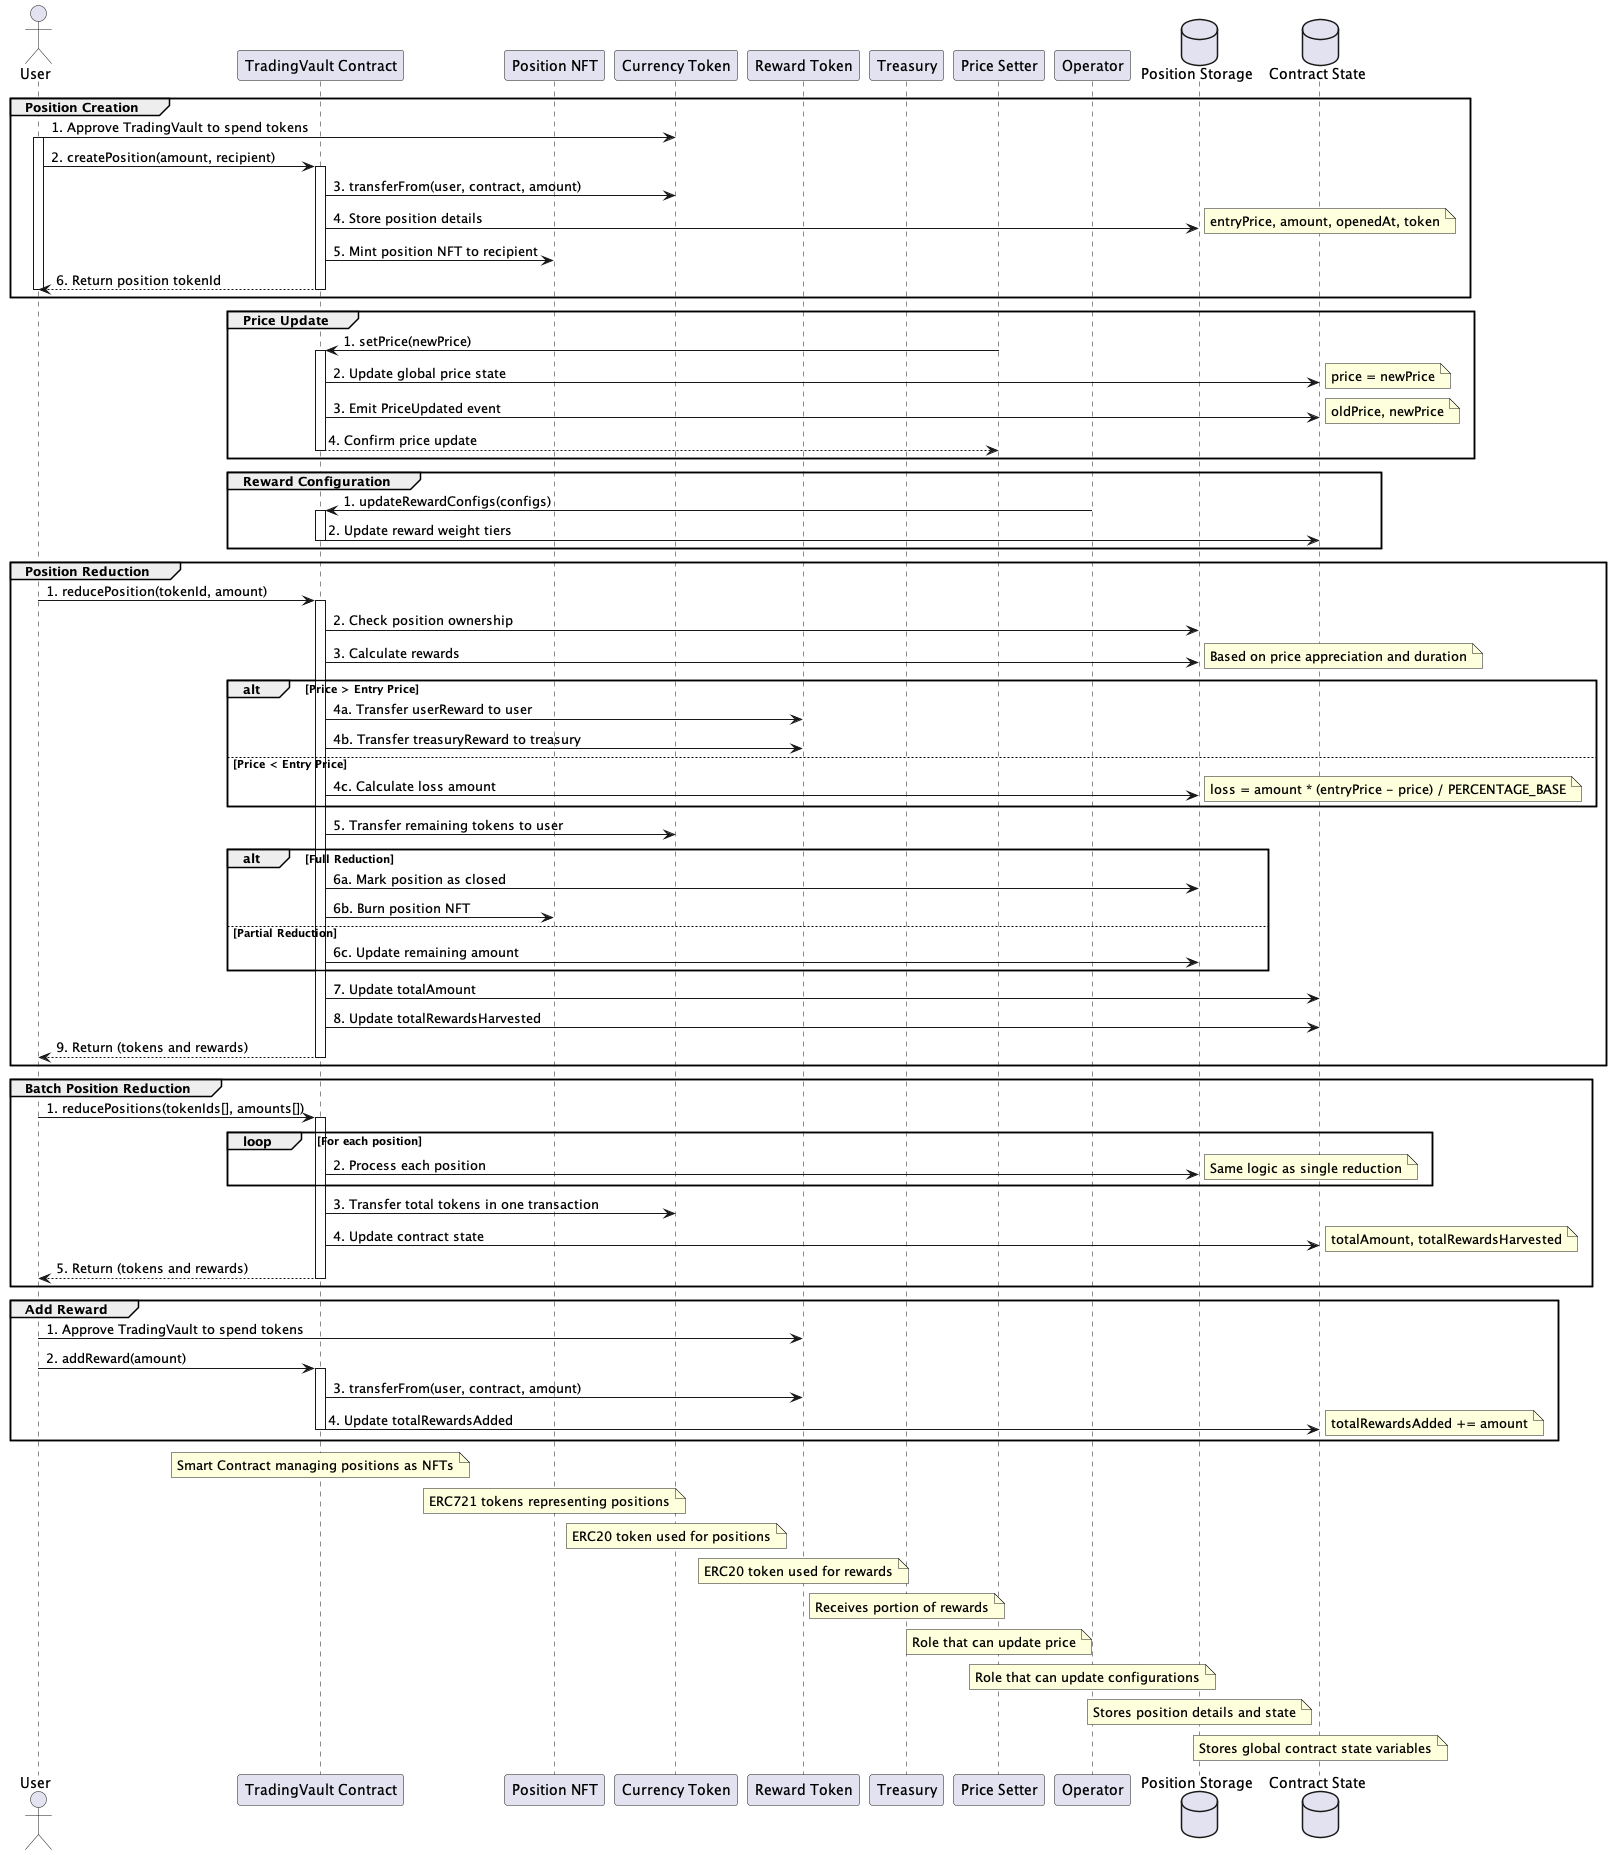

The diagram above was rendered by PlantUML. Its source (embedded in the PNG):
@startuml TradingVault User Flow Sequence

' Define participants
actor User
participant "TradingVault Contract" as TradingVault
participant "Position NFT" as NFT
participant "Currency Token" as Currency
participant "Reward Token" as RewardToken
participant "Treasury" as Treasury
participant "Price Setter" as PriceSetter
participant "Operator" as Operator
database "Position Storage" as PositionStorage
database "Contract State" as ContractState

' Style
skinparam sequence {
    ParticipantBackgroundColor LightBlue
    ActorBackgroundColor LightGreen
    DatabaseBackgroundColor LightPink
    LifeLineColor Gray
    BorderColor Black
}

' Position Creation Flow
group Position Creation
    User -> Currency: 1. Approve TradingVault to spend tokens
    activate User
    
    User -> TradingVault: 2. createPosition(amount, recipient)
    activate TradingVault
    
    TradingVault -> Currency: 3. transferFrom(user, contract, amount)
    TradingVault -> PositionStorage: 4. Store position details
    note right: entryPrice, amount, openedAt, token
    
    TradingVault -> NFT: 5. Mint position NFT to recipient
    TradingVault --> User: 6. Return position tokenId
    deactivate TradingVault
    deactivate User
end

' Price Update Flow
group Price Update
    PriceSetter -> TradingVault: 1. setPrice(newPrice)
    activate TradingVault
    
    TradingVault -> ContractState: 2. Update global price state
    note right: price = newPrice
    
    TradingVault -> ContractState: 3. Emit PriceUpdated event
    note right: oldPrice, newPrice
    
    TradingVault --> PriceSetter: 4. Confirm price update
    deactivate TradingVault
end

' Reward Configuration Flow
group Reward Configuration
    Operator -> TradingVault: 1. updateRewardConfigs(configs)
    activate TradingVault
    TradingVault -> ContractState: 2. Update reward weight tiers
    deactivate TradingVault
end

' Position Reduction Flow
group Position Reduction
    User -> TradingVault: 1. reducePosition(tokenId, amount)
    activate TradingVault
    
    TradingVault -> PositionStorage: 2. Check position ownership
    TradingVault -> PositionStorage: 3. Calculate rewards
    note right: Based on price appreciation and duration
    
    alt Price > Entry Price
        TradingVault -> RewardToken: 4a. Transfer userReward to user
        TradingVault -> RewardToken: 4b. Transfer treasuryReward to treasury
    else Price < Entry Price
        TradingVault -> PositionStorage: 4c. Calculate loss amount
        note right: loss = amount * (entryPrice - price) / PERCENTAGE_BASE
    end
    
    TradingVault -> Currency: 5. Transfer remaining tokens to user
    
    alt Full Reduction
        TradingVault -> PositionStorage: 6a. Mark position as closed
        TradingVault -> NFT: 6b. Burn position NFT
    else Partial Reduction
        TradingVault -> PositionStorage: 6c. Update remaining amount
    end
    
    TradingVault -> ContractState: 7. Update totalAmount
    TradingVault -> ContractState: 8. Update totalRewardsHarvested
    
    TradingVault --> User: 9. Return (tokens and rewards)
    deactivate TradingVault
end

' Batch Position Reduction Flow
group Batch Position Reduction
    User -> TradingVault: 1. reducePositions(tokenIds[], amounts[])
    activate TradingVault
    
    loop For each position
        TradingVault -> PositionStorage: 2. Process each position
        note right: Same logic as single reduction
    end
    
    TradingVault -> Currency: 3. Transfer total tokens in one transaction
    TradingVault -> ContractState: 4. Update contract state
    note right: totalAmount, totalRewardsHarvested
    
    TradingVault --> User: 5. Return (tokens and rewards)
    deactivate TradingVault
end

' Add Reward Flow
group Add Reward
    User -> RewardToken: 1. Approve TradingVault to spend tokens
    User -> TradingVault: 2. addReward(amount)
    activate TradingVault
    
    TradingVault -> RewardToken: 3. transferFrom(user, contract, amount)
    TradingVault -> ContractState: 4. Update totalRewardsAdded
    note right: totalRewardsAdded += amount
    
    deactivate TradingVault
end

' Add notes
note over TradingVault: Smart Contract managing positions as NFTs
note over NFT: ERC721 tokens representing positions
note over Currency: ERC20 token used for positions
note over RewardToken: ERC20 token used for rewards
note over Treasury: Receives portion of rewards
note over PriceSetter: Role that can update price
note over Operator: Role that can update configurations
note over PositionStorage: Stores position details and state
note over ContractState: Stores global contract state variables

@enduml